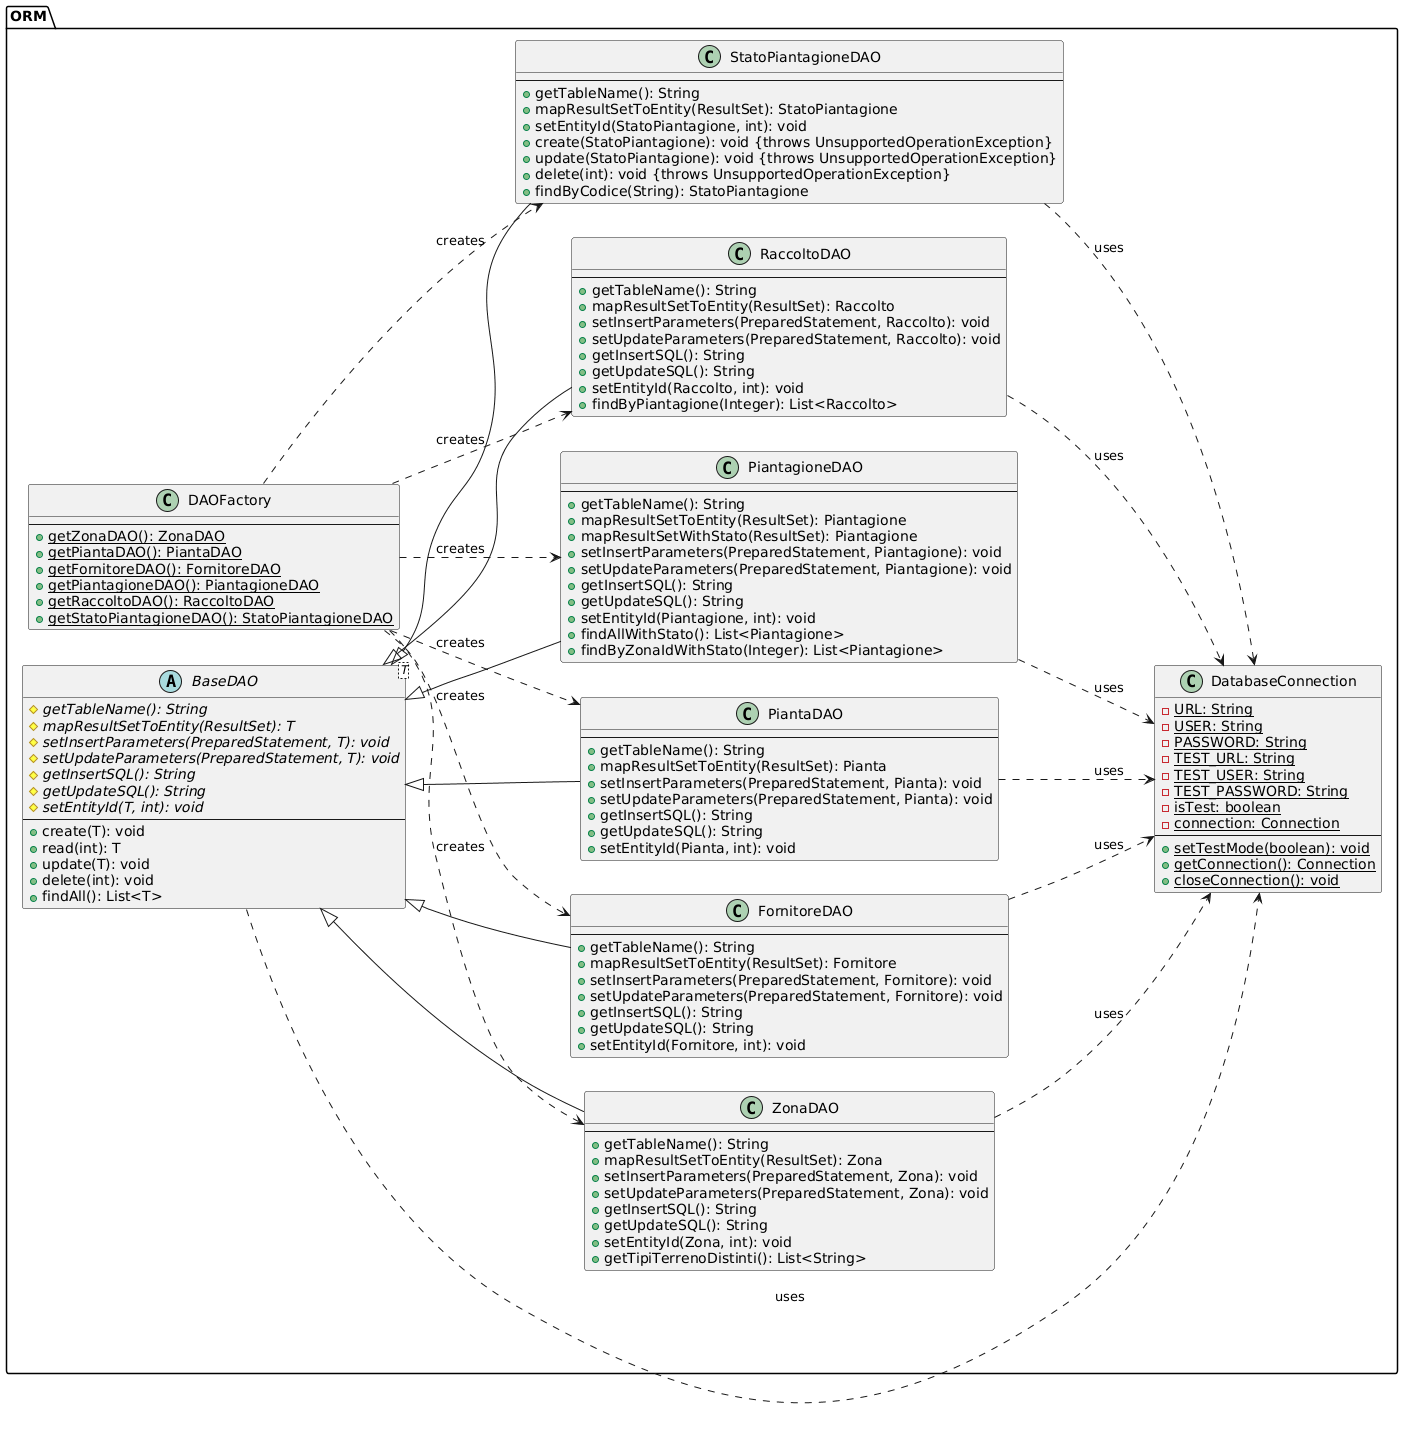

The diagram above was rendered by PlantUML. Its source (embedded in the PNG):
@startuml
left to right direction

package "ORM" {

    abstract class BaseDAO<T> {
        #getTableName(): String {abstract}
        #mapResultSetToEntity(ResultSet): T {abstract}
        #setInsertParameters(PreparedStatement, T): void {abstract}
        #setUpdateParameters(PreparedStatement, T): void {abstract}
        #getInsertSQL(): String {abstract}
        #getUpdateSQL(): String {abstract}
        #setEntityId(T, int): void {abstract}
        --
        +create(T): void
        +read(int): T
        +update(T): void
        +delete(int): void
        +findAll(): List<T>
    }

    class DatabaseConnection {
        -{static}URL: String
        -{static}USER: String
        -{static}PASSWORD: String
        -{static}TEST_URL: String
        -{static}TEST_USER: String
        -{static}TEST_PASSWORD: String
        -{static}isTest: boolean
        -{static}connection: Connection
        --
        +{static}setTestMode(boolean): void
        +{static}getConnection(): Connection
        +{static}closeConnection(): void
    }

    class DAOFactory {
        --
        +{static}getZonaDAO(): ZonaDAO
        +{static}getPiantaDAO(): PiantaDAO
        +{static}getFornitoreDAO(): FornitoreDAO
        +{static}getPiantagioneDAO(): PiantagioneDAO
        +{static}getRaccoltoDAO(): RaccoltoDAO
        +{static}getStatoPiantagioneDAO(): StatoPiantagioneDAO
    }

    class FornitoreDAO {
        --
        +getTableName(): String
        +mapResultSetToEntity(ResultSet): Fornitore
        +setInsertParameters(PreparedStatement, Fornitore): void
        +setUpdateParameters(PreparedStatement, Fornitore): void
        +getInsertSQL(): String
        +getUpdateSQL(): String
        +setEntityId(Fornitore, int): void
    }

    class PiantaDAO {
        --
        +getTableName(): String
        +mapResultSetToEntity(ResultSet): Pianta
        +setInsertParameters(PreparedStatement, Pianta): void
        +setUpdateParameters(PreparedStatement, Pianta): void
        +getInsertSQL(): String
        +getUpdateSQL(): String
        +setEntityId(Pianta, int): void
    }

    class ZonaDAO {
        --
        +getTableName(): String
        +mapResultSetToEntity(ResultSet): Zona
        +setInsertParameters(PreparedStatement, Zona): void
        +setUpdateParameters(PreparedStatement, Zona): void
        +getInsertSQL(): String
        +getUpdateSQL(): String
        +setEntityId(Zona, int): void
        +getTipiTerrenoDistinti(): List<String>
    }

    class StatoPiantagioneDAO {
        --
        +getTableName(): String
        +mapResultSetToEntity(ResultSet): StatoPiantagione
        +setEntityId(StatoPiantagione, int): void
        +create(StatoPiantagione): void {throws UnsupportedOperationException}
        +update(StatoPiantagione): void {throws UnsupportedOperationException}
        +delete(int): void {throws UnsupportedOperationException}
        +findByCodice(String): StatoPiantagione
    }

    class PiantagioneDAO {
        --
        +getTableName(): String
        +mapResultSetToEntity(ResultSet): Piantagione
        +mapResultSetWithStato(ResultSet): Piantagione
        +setInsertParameters(PreparedStatement, Piantagione): void
        +setUpdateParameters(PreparedStatement, Piantagione): void
        +getInsertSQL(): String
        +getUpdateSQL(): String
        +setEntityId(Piantagione, int): void
        +findAllWithStato(): List<Piantagione>
        +findByZonaIdWithStato(Integer): List<Piantagione>
    }

    class RaccoltoDAO {
        --
        +getTableName(): String
        +mapResultSetToEntity(ResultSet): Raccolto
        +setInsertParameters(PreparedStatement, Raccolto): void
        +setUpdateParameters(PreparedStatement, Raccolto): void
        +getInsertSQL(): String
        +getUpdateSQL(): String
        +setEntityId(Raccolto, int): void
        +findByPiantagione(Integer): List<Raccolto>
    }

}

' Relazioni di ereditarietà
BaseDAO <|-- FornitoreDAO
BaseDAO <|-- PiantaDAO
BaseDAO <|-- ZonaDAO
BaseDAO <|-- StatoPiantagioneDAO
BaseDAO <|-- PiantagioneDAO
BaseDAO <|-- RaccoltoDAO

' Relazioni di dipendenza/uso
DAOFactory ..> FornitoreDAO : "creates"
DAOFactory ..> PiantaDAO : "creates"
DAOFactory ..> ZonaDAO : "creates"
DAOFactory ..> StatoPiantagioneDAO : "creates"
DAOFactory ..> PiantagioneDAO : "creates"
DAOFactory ..> RaccoltoDAO : "creates"

' Tutti i DAO usano DatabaseConnection
FornitoreDAO ..> DatabaseConnection : "uses"
PiantaDAO ..> DatabaseConnection : "uses"
ZonaDAO ..> DatabaseConnection : "uses"
StatoPiantagioneDAO ..> DatabaseConnection : "uses"
PiantagioneDAO ..> DatabaseConnection : "uses"
RaccoltoDAO ..> DatabaseConnection : "uses"
BaseDAO ..> DatabaseConnection : "uses"
@enduml